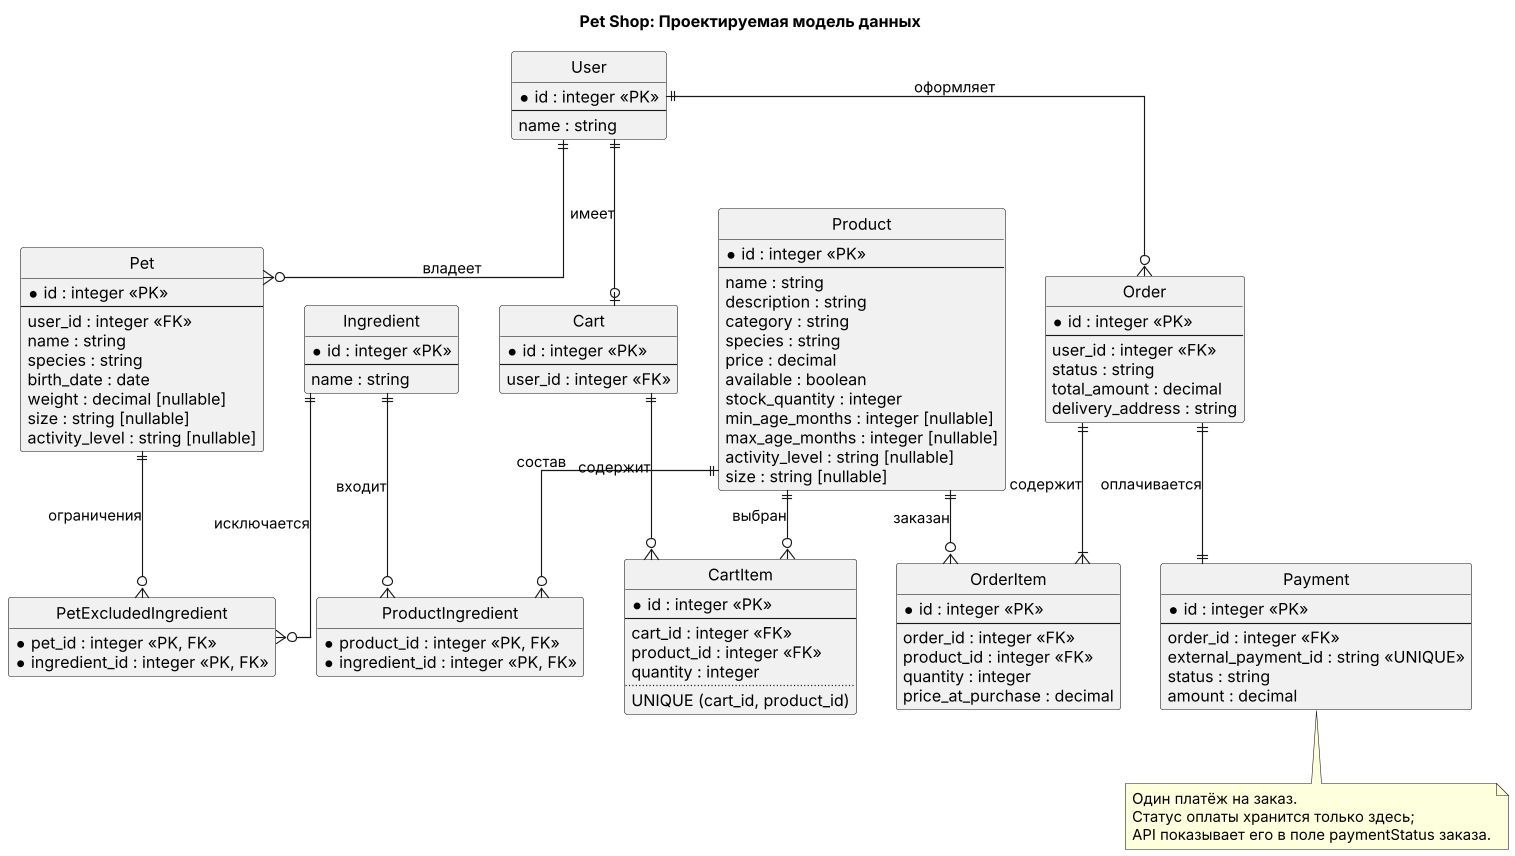

The diagram above was rendered by PlantUML. Its source (embedded in the PNG):
@startuml er_model
skinparamlocked dpi 110
title Pet Shop: Проектируемая модель данных
hide circle
hide empty methods
skinparam linetype ortho

entity User {
  * id : integer <<PK>>
  --
  name : string
}
entity Pet {
  * id : integer <<PK>>
  --
  user_id : integer <<FK>>
  name : string
  species : string
  birth_date : date
  weight : decimal [nullable]
  size : string [nullable]
  activity_level : string [nullable]
}
entity Ingredient {
  * id : integer <<PK>>
  --
  name : string
}
entity PetExcludedIngredient {
  * pet_id : integer <<PK, FK>>
  * ingredient_id : integer <<PK, FK>>
}
entity Product {
  * id : integer <<PK>>
  --
  name : string
  description : string
  category : string
  species : string
  price : decimal
  available : boolean
  stock_quantity : integer
  min_age_months : integer [nullable]
  max_age_months : integer [nullable]
  activity_level : string [nullable]
  size : string [nullable]
}
entity ProductIngredient {
  * product_id : integer <<PK, FK>>
  * ingredient_id : integer <<PK, FK>>
}
entity Cart {
  * id : integer <<PK>>
  --
  user_id : integer <<FK>>
}
entity CartItem {
  * id : integer <<PK>>
  --
  cart_id : integer <<FK>>
  product_id : integer <<FK>>
  quantity : integer
  ..
  UNIQUE (cart_id, product_id)
}
entity "Order" as Order {
  * id : integer <<PK>>
  --
  user_id : integer <<FK>>
  status : string
  total_amount : decimal
  delivery_address : string
}
entity OrderItem {
  * id : integer <<PK>>
  --
  order_id : integer <<FK>>
  product_id : integer <<FK>>
  quantity : integer
  price_at_purchase : decimal
}
entity Payment {
  * id : integer <<PK>>
  --
  order_id : integer <<FK>>
  external_payment_id : string <<UNIQUE>>
  status : string
  amount : decimal
}

User ||--o{ Pet : владеет
User ||--o| Cart : имеет
User ||--o{ Order : оформляет
Pet ||--o{ PetExcludedIngredient : ограничения
Ingredient ||--o{ PetExcludedIngredient : исключается
Ingredient ||--o{ ProductIngredient : входит
Product ||--o{ ProductIngredient : состав
Cart ||--o{ CartItem : содержит
Product ||--o{ CartItem : выбран
Order ||--|{ OrderItem : содержит
Product ||--o{ OrderItem : заказан
Order ||--|| Payment : оплачивается

note bottom of Payment
  Один платёж на заказ.
  Статус оплаты хранится только здесь;
  API показывает его в поле paymentStatus заказа.
end note
@enduml